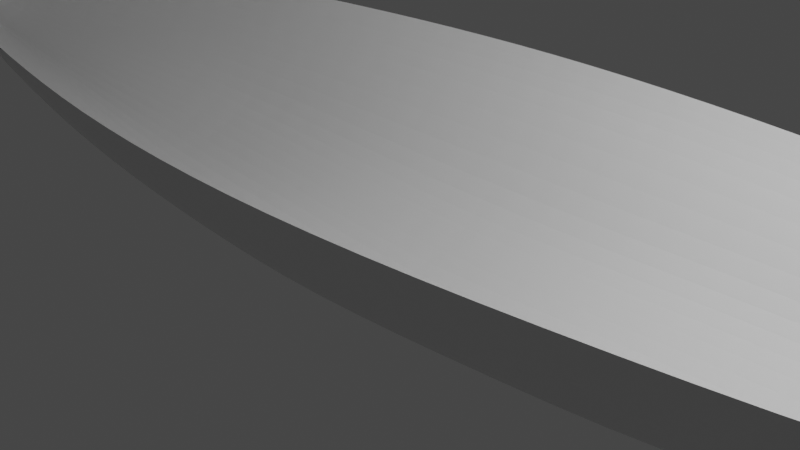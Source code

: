# Source: boat.blend  (saved by Blender 2.92.15; exported with 4.5.12 LTS)
import bpy
from mathutils import Matrix  # noqa: F401  (used for matrix-valued properties, if any)

bpy.ops.wm.read_factory_settings(use_empty=True)
scene = bpy.context.scene
scene.name = 'Scene'

# ---- collections
col_collection = bpy.data.collections.new('Collection'); scene.collection.children.link(col_collection)

# ---- materials (node trees are filled in below, after node groups)
mat_material = bpy.data.materials.new('Material')
mat_material.alpha_threshold = 0.0
mat_material.use_transparent_shadow = False
mat_material.line_color = (0.0, 0.0, 0.0, 1.0)

# ---- material node trees
mat_material.use_nodes = True; mat_material.node_tree.nodes.clear()
_N = mat_material.node_tree.nodes; _L = mat_material.node_tree.links
n0 = _N.new('ShaderNodeOutputMaterial'); n0.name = 'Material Output'; n0.location = (300, 300)
n1 = _N.new('ShaderNodeBsdfPrincipled'); n1.name = 'Principled BSDF'; n1.location = (10, 300)
n1.distribution = 'GGX'
n1.subsurface_method = 'BURLEY'
n1.inputs[2].default_value = 0.4
n1.inputs[3].default_value = 1.45
n1.inputs[27].default_value = (0.0, 0.0, 0.0, 1.0)
n1.inputs[28].default_value = 1.0
_L.new(n1.outputs[0], n0.inputs[0])
n0.is_active_output = True

# ---- world
world_world = bpy.data.worlds.new('World'); scene.world = world_world
world_world.use_nodes = True; world_world.node_tree.nodes.clear()
_N = world_world.node_tree.nodes; _L = world_world.node_tree.links
n0 = _N.new('ShaderNodeOutputWorld'); n0.name = 'World Output'; n0.location = (300, 300)
n1 = _N.new('ShaderNodeBackground'); n1.name = 'Background'; n1.location = (10, 300)
n1.inputs[0].default_value = (0.05088, 0.05088, 0.05088, 1.0)
_L.new(n1.outputs[0], n0.inputs[0])
n0.is_active_output = True
world_world.color = (0.05088, 0.05088, 0.05088)
world_world.use_sun_shadow = False
world_world.sun_shadow_jitter_overblur = 0.0

# ---- cameras
cam_camera = bpy.data.cameras.new('Camera')
cam_camera.clip_end = 100.0
cam_camera.ortho_scale = 7.314

# ---- lights
light_light = bpy.data.lights.new('Light', 'POINT')
light_light.transmission_factor = 0.0
light_light.energy = 1000.0
light_light.shadow_soft_size = 0.1
light_light.shadow_maximum_resolution = 0.006
light_light.use_absolute_resolution = True

# ---- meshes
me_cube = bpy.data.meshes.new('Cube')
me_cube.from_pydata([(0.9089, -0.1918, 1.252), (0.9089, -0.1369, 0.8286), (0.0, -0.7659, 1.192), (0.0, -0.7111, 0.7686), (1.0, 0.0, 1.252), (0.9729, 0.0, 0.1597), (0.0, 0.0, -0.8667), (0.9822, -0.004977, 1.252), (0.9581, -0.08846, 1.252), (0.0, -0.2582, -0.5522), (0.0, -0.4789, -0.2202), (0.9208, -0.05974, 0.4345), (0.9515, -0.006983, 0.2818), (0.1991, -0.6779, 0.7686), (0.4056, -0.5859, 0.7686), (0.6067, -0.4607, 0.7536), (0.7959, -0.2792, 0.8286), (0.7959, -0.334, 1.252), (0.6067, -0.5155, 1.177), (0.4056, -0.6407, 1.192), (0.1991, -0.7327, 1.192), (0.8015, 0.0, -0.07559), (0.6037, 0.0, -0.3549), (0.4, 0.0, -0.6207), (0.1982, 0.0, -0.6889), (0.802, -0.04613, 0.1348), (0.6018, -0.1455, -0.05636), (0.4, -0.2582, -0.3221), (0.1982, -0.2582, -0.3904), (0.7959, -0.1417, 0.2904), (0.6074, -0.2803, 0.1708), (0.4056, -0.422, 0.009903), (0.1958, -0.449, -0.1686)], [], [(29, 11, 1, 16), (11, 8, 0, 1), (13, 20, 2, 3), (5, 4, 7, 12), (12, 7, 8, 11), (21, 5, 12, 25), (25, 12, 11, 29), (9, 28, 32, 10), (28, 27, 31, 32), (27, 26, 30, 31), (26, 25, 29, 30), (6, 24, 28, 9), (24, 23, 27, 28), (23, 22, 26, 27), (22, 21, 25, 26), (1, 0, 17, 16), (16, 17, 18, 15), (15, 18, 19, 14), (14, 19, 20, 13), (10, 32, 13, 3), (32, 31, 14, 13), (31, 30, 15, 14), (30, 29, 16, 15)])
_uv = me_cube.uv_layers.new(name='UVMap')
_uv.uv.foreach_set('vector', [0.35, 0.7083, 0.375, 0.7083, 0.375, 0.75, 0.35, 0.75, 0.375, 0.7083, 0.625, 0.7083, 0.625, 0.75, 0.375, 0.75, 0.375, 0.85, 0.625, 0.85, 0.625, 0.875, 0.375, 0.875, 0.375, 0.625, 0.625, 0.625, 0.625, 0.6667, 0.375, 0.6667, 0.375, 0.6667, 0.625, 0.6667, 0.625, 0.7083, 0.375, 0.7083, 0.35, 0.625, 0.375, 0.625, 0.375, 0.6667, 0.35, 0.6667, 0.35, 0.6667, 0.375, 0.6667, 0.375, 0.7083, 0.35, 0.7083, 0.25, 0.6667, 0.275, 0.6667, 0.275, 0.7083, 0.25, 0.7083, 0.275, 0.6667, 0.3, 0.6667, 0.3, 0.7083, 0.275, 0.7083, 0.3, 0.6667, 0.325, 0.6667, 0.325, 0.7083, 0.3, 0.7083, 0.325, 0.6667, 0.35, 0.6667, 0.35, 0.7083, 0.325, 0.7083, 0.25, 0.625, 0.275, 0.625, 0.275, 0.6667, 0.25, 0.6667, 0.275, 0.625, 0.3, 0.625, 0.3, 0.6667, 0.275, 0.6667, 0.3, 0.625, 0.325, 0.625, 0.325, 0.6667, 0.3, 0.6667, 0.325, 0.625, 0.35, 0.625, 0.35, 0.6667, 0.325, 0.6667, 0.375, 0.75, 0.625, 0.75, 0.625, 0.775, 0.375, 0.775, 0.375, 0.775, 0.625, 0.775, 0.625, 0.8, 0.375, 0.8, 0.375, 0.8, 0.625, 0.8, 0.625, 0.825, 0.375, 0.825, 0.375, 0.825, 0.625, 0.825, 0.625, 0.85, 0.375, 0.85, 0.25, 0.7083, 0.275, 0.7083, 0.275, 0.75, 0.25, 0.75, 0.275, 0.7083, 0.3, 0.7083, 0.3, 0.75, 0.275, 0.75, 0.3, 0.7083, 0.325, 0.7083, 0.325, 0.75, 0.3, 0.75, 0.325, 0.7083, 0.35, 0.7083, 0.35, 0.75, 0.325, 0.75])
me_cube.materials.append(mat_material)
me_cube.use_remesh_preserve_volume = False
me_cube.use_remesh_preserve_attributes = False
me_cube.use_mirror_vertex_groups = False
me_cube.update()

# ---- objects
ob_cube = bpy.data.objects.new('Cube', me_cube)
ob_light = bpy.data.objects.new('Light', light_light)
ob_camera = bpy.data.objects.new('Camera', cam_camera)

# ---- transforms, parenting, visibility, modifiers, constraints
ob_cube.location = (0.0, 0.0, 0.0)
ob_cube.scale = (10.05, 3.147, 1.0)
ob_cube.lock_rotations_4d = False
ob_cube.empty_display_type = 'ARROWS'
ob_cube.lineart.crease_threshold = 0.0
_m = ob_cube.modifiers.new('Mirror', 'MIRROR')
_m.use_axis = (True, True, False)
_m.use_clip = True
_m = ob_cube.modifiers.new('Subdivision', 'SUBSURF')
_m.uv_smooth = 'PRESERVE_CORNERS'
_m.levels = 2
ob_light.location = (4.076, 1.005, 5.904)
ob_light.rotation_euler = (0.6503, 0.05522, 1.866)
ob_light.lock_rotations_4d = False
ob_light.empty_display_type = 'ARROWS'
ob_light.color = (0.0, 0.0, 0.0, 0.0)
ob_light.lineart.crease_threshold = 0.0
ob_camera.location = (7.359, -6.926, 4.958)
ob_camera.rotation_euler = (1.109, 0.0, 0.8149)
ob_camera.lock_rotations_4d = False
ob_camera.empty_display_type = 'ARROWS'
ob_camera.color = (0.0, 0.0, 0.0, 0.0)
ob_camera.display_type = 'WIRE'
ob_camera.lineart.crease_threshold = 0.0

# ---- collection membership
col_collection.objects.link(ob_cube)
col_collection.objects.link(ob_light)
col_collection.objects.link(ob_camera)

# ---- scene / render settings (as saved in the file)
scene.camera = ob_camera
scene.frame_start = 1; scene.frame_end = 250; scene.frame_set(1)
scene.render.engine = 'BLENDER_EEVEE_NEXT'
scene.cycles.use_denoising = False
scene.cycles.samples = 128
scene.cycles.sampling_pattern = 'TABULATED_SOBOL'
scene.cycles.use_adaptive_sampling = False
scene.cycles.use_light_tree = False
scene.view_settings.view_transform = 'Filmic'
bpy.context.view_layer.update()
